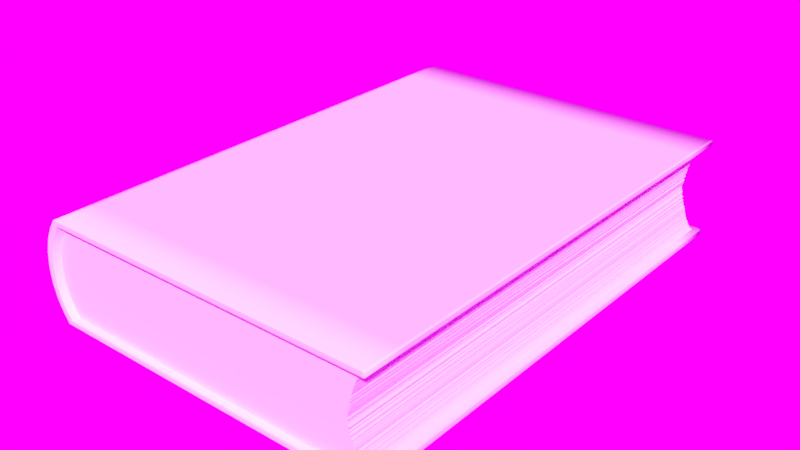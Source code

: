# Source: book.blend  (saved by Blender 2.92.15; exported with 4.5.12 LTS)
import bpy
from mathutils import Matrix  # noqa: F401  (used for matrix-valued properties, if any)

bpy.ops.wm.read_factory_settings(use_empty=True)
scene = bpy.context.scene
scene.name = 'Scene'

# ---- collections
col_collection_1 = bpy.data.collections.new('Collection 1'); scene.collection.children.link(col_collection_1)

# ---- images (referenced by path relative to the original .blend; pixels are not part of the script)
import os
ASSET_DIR = os.environ.get("B2B_ASSET_DIR", "")  # directory of the original .blend (textures are referenced by path, not embedded)
HERE = os.path.dirname(os.path.abspath(__file__))  # packed textures are extracted next to this script under _unpacked/

def load_image(name, relpath, width, height, colorspace="sRGB"):
    """Load a texture the original file referenced (path relative to the .blend, or extracted next to this script)."""
    p = next((c for c in (os.path.join(HERE, relpath), os.path.join(ASSET_DIR, relpath)) if relpath and os.path.exists(c)), "")
    if p:
        img = bpy.data.images.load(p, check_existing=True)
        img.name = name
    else:  # same state as the original file: an image datablock whose file is absent (Cycles renders it pink)
        img = bpy.data.images.new(name, width, height)
        img.source = "FILE"
        img.filepath = "//" + (relpath or name)
    img.colorspace_settings.name = colorspace
    return img
img_alexs_apt_2k_hdr = load_image('Alexs_Apt_2k.hdr', 'Alexs_Apt_2k.hdr', 1024, 1024, 'Linear Rec.709')

# ---- world
world_world = bpy.data.worlds.new('World'); scene.world = world_world
world_world.use_nodes = True; world_world.node_tree.nodes.clear()
_N = world_world.node_tree.nodes; _L = world_world.node_tree.links
n0 = _N.new('ShaderNodeOutputWorld'); n0.name = 'World Output'; n0.location = (300, 300)
n1 = _N.new('ShaderNodeBackground'); n1.name = 'Background'; n1.location = (10, 300)
n2 = _N.new('ShaderNodeTexEnvironment'); n2.name = 'Environment Texture'; n2.location = (-180, 300)
n2.width = 140
n2.image = img_alexs_apt_2k_hdr
_L.new(n1.outputs[0], n0.inputs[0])
_L.new(n2.outputs[0], n1.inputs[0])
n0.is_active_output = True
world_world.color = (0.05088, 0.05088, 0.05088)
world_world.use_sun_shadow = False
world_world.sun_shadow_jitter_overblur = 0.0
world_world.cycles.sampling_method = 'MANUAL'

# ---- meshes
me_cube = bpy.data.meshes.new('Cube')
me_cube.from_pydata([(-0.1141, 0.1707, -0.02926), (0.1138, 0.1707, -0.02926), (0.1139, -0.1707, -0.02926), (-0.1141, -0.1707, -0.02926), (-0.1141, 0.1707, 0.03256), (0.1138, 0.1707, 0.03256), (0.1138, -0.1707, 0.03256), (-0.1141, -0.1707, 0.03256), (0.1121, 0.1707, -0.0284), (0.1116, 0.1707, -0.02754), (0.1107, 0.1707, -0.02668), (0.1104, 0.1707, -0.02582), (0.1099, 0.1707, -0.02496), (0.1095, 0.1707, -0.02409), (0.1087, 0.1707, -0.02323), (0.1086, 0.1707, -0.02237), (0.1078, 0.1707, -0.02151), (0.108, 0.1707, -0.02065), (0.1076, 0.1707, -0.01979), (0.1073, 0.1707, -0.01893), (0.1068, 0.1707, -0.01807), (0.1067, 0.1707, -0.01721), (0.1066, 0.1707, -0.01635), (0.1064, 0.1707, -0.01549), (0.1062, 0.1707, -0.01463), (0.1059, 0.1707, -0.01377), (0.1051, 0.1707, -0.01291), (0.1051, 0.1707, -0.01205), (0.1047, 0.1707, -0.01119), (0.1045, 0.1707, -0.01033), (0.1046, 0.1707, -0.009466), (0.1039, 0.1707, -0.008605), (0.1038, 0.1707, -0.007745), (0.1043, 0.1707, -0.006884), (0.1034, 0.1707, -0.006024), (0.1032, 0.1707, -0.005163), (0.103, 0.1707, -0.004303), (0.1036, 0.1707, -0.003442), (0.1025, 0.1707, -0.002582), (0.1029, 0.1707, -0.001721), (0.1023, 0.1707, -0.0008605), (0.1026, 0.1707, -6.718e-09), (0.1021, 0.1707, 0.0008605), (0.1028, 0.1707, 0.002144), (0.1031, 0.1707, 0.003292), (0.1033, 0.1707, 0.004354), (0.1036, 0.1707, 0.005379), (0.1029, 0.1707, 0.006347), (0.1035, 0.1707, 0.007348), (0.1042, 0.1707, 0.008341), (0.104, 0.1707, 0.009297), (0.1039, 0.1707, 0.01025), (0.1047, 0.1707, 0.01122), (0.1044, 0.1707, 0.01216), (0.1049, 0.1707, 0.01311), (0.1047, 0.1707, 0.01404), (0.1049, 0.1707, 0.01498), (0.1052, 0.1707, 0.01592), (0.1059, 0.1707, 0.01686), (0.1057, 0.1707, 0.01778), (0.1065, 0.1707, 0.01873), (0.1068, 0.1707, 0.01965), (0.1067, 0.1707, 0.02057), (0.1072, 0.1707, 0.0215), (0.1075, 0.1707, 0.02242), (0.1077, 0.1707, 0.02334), (0.1082, 0.1707, 0.02427), (0.1082, 0.1707, 0.02518), (0.1089, 0.1707, 0.0261), (0.1091, 0.1707, 0.02701), (0.1094, 0.1707, 0.02793), (0.1103, 0.1707, 0.02886), (0.1106, 0.1707, 0.02977), (0.1114, 0.1707, 0.03069), (0.1122, 0.1707, 0.03161), (0.1121, -0.1707, -0.0284), (0.1113, -0.1707, -0.02754), (0.1105, -0.1707, -0.02668), (0.11, -0.1707, -0.02582), (0.1095, -0.1707, -0.02496), (0.1095, -0.1707, -0.02409), (0.109, -0.1707, -0.02323), (0.1084, -0.1707, -0.02237), (0.1083, -0.1707, -0.02151), (0.1076, -0.1707, -0.02065), (0.1073, -0.1707, -0.01979), (0.1069, -0.1707, -0.01893), (0.1072, -0.1707, -0.01807), (0.1063, -0.1707, -0.01721), (0.1062, -0.1707, -0.01635), (0.1063, -0.1707, -0.01549), (0.1061, -0.1707, -0.01463), (0.1059, -0.1707, -0.01377), (0.1055, -0.1707, -0.01291), (0.1053, -0.1707, -0.01205), (0.1049, -0.1707, -0.01119), (0.1051, -0.1707, -0.01033), (0.1043, -0.1707, -0.009466), (0.1043, -0.1707, -0.008605), (0.1042, -0.1707, -0.007745), (0.1033, -0.1707, -0.006884), (0.1036, -0.1707, -0.006024), (0.103, -0.1707, -0.005163), (0.1033, -0.1707, -0.004303), (0.1036, -0.1707, -0.003442), (0.103, -0.1707, -0.002582), (0.1025, -0.1707, -0.001721), (0.1024, -0.1707, -0.0008605), (0.1024, -0.1707, -1.794e-08), (0.1029, -0.1707, 0.0008605), (0.1024, -0.1707, 0.002101), (0.1027, -0.1707, 0.00327), (0.1028, -0.1707, 0.004332), (0.1032, -0.1707, 0.005364), (0.1032, -0.1707, 0.00636), (0.1039, -0.1707, 0.007365), (0.1039, -0.1707, 0.008334), (0.1041, -0.1707, 0.0093), (0.1039, -0.1707, 0.01025), (0.104, -0.1707, 0.0112), (0.1049, -0.1707, 0.01217), (0.1048, -0.1707, 0.01311), (0.1049, -0.1707, 0.01405), (0.1056, -0.1707, 0.015), (0.1053, -0.1707, 0.01592), (0.1055, -0.1707, 0.01685), (0.106, -0.1707, 0.01779), (0.1061, -0.1707, 0.01872), (0.1065, -0.1707, 0.01965), (0.1066, -0.1707, 0.02057), (0.1068, -0.1707, 0.02149), (0.1077, -0.1707, 0.02243), (0.1077, -0.1707, 0.02334), (0.1079, -0.1707, 0.02426), (0.1085, -0.1707, 0.02519), (0.1089, -0.1707, 0.0261), (0.1089, -0.1707, 0.02701), (0.1094, -0.1707, 0.02793), (0.1102, -0.1707, 0.02886), (0.1104, -0.1707, 0.02976), (0.1115, -0.1707, 0.03069), (0.1121, -0.1707, 0.03161), (-0.1177, 0.1707, -0.02393), (-0.1177, 0.1707, 0.02723), (-0.1216, 0.1707, -0.01644), (-0.1241, 0.1707, -0.007713), (-0.1249, 0.1707, 0.00165), (-0.1241, 0.1707, 0.01101), (-0.1216, 0.1707, 0.01974), (-0.1177, -0.1707, 0.02723), (-0.1177, -0.1707, -0.02393), (-0.1216, -0.1707, 0.01974), (-0.1241, -0.1707, 0.01101), (-0.1249, -0.1707, 0.00165), (-0.1241, -0.1707, -0.007713), (-0.1216, -0.1707, -0.01644)], [], [(8, 9, 76, 75), (74, 5, 6, 141), (1, 8, 75, 2), (3, 2, 75, 76, 77, 78, 79, 80, 81, 82, 83, 84, 85, 86, 87, 88, 89, 90, 91, 92, 93, 94, 95, 96, 97, 98, 99, 100, 101, 102, 103, 104, 105, 106, 107, 108, 109, 110, 111, 112, 113, 114, 115, 116, 117, 118, 119, 120, 121, 122, 123, 124, 125, 126, 127, 128, 129, 130, 131, 132, 133, 134, 135, 136, 137, 138, 139, 140, 141, 6, 7, 149, 151, 152, 153, 154, 155, 150), (9, 10, 77, 76), (10, 11, 78, 77), (11, 12, 79, 78), (12, 13, 80, 79), (13, 14, 81, 80), (14, 15, 82, 81), (15, 16, 83, 82), (16, 17, 84, 83), (17, 18, 85, 84), (18, 19, 86, 85), (19, 20, 87, 86), (20, 21, 88, 87), (21, 22, 89, 88), (22, 23, 90, 89), (23, 24, 91, 90), (24, 25, 92, 91), (25, 26, 93, 92), (26, 27, 94, 93), (27, 28, 95, 94), (28, 29, 96, 95), (29, 30, 97, 96), (30, 31, 98, 97), (31, 32, 99, 98), (32, 33, 100, 99), (33, 34, 101, 100), (34, 35, 102, 101), (35, 36, 103, 102), (36, 37, 104, 103), (37, 38, 105, 104), (38, 39, 106, 105), (39, 40, 107, 106), (40, 41, 108, 107), (41, 42, 109, 108), (42, 43, 110, 109), (43, 44, 111, 110), (44, 45, 112, 111), (45, 46, 113, 112), (46, 47, 114, 113), (47, 48, 115, 114), (48, 49, 116, 115), (49, 50, 117, 116), (50, 51, 118, 117), (51, 52, 119, 118), (52, 53, 120, 119), (53, 54, 121, 120), (54, 55, 122, 121), (55, 56, 123, 122), (56, 57, 124, 123), (57, 58, 125, 124), (58, 59, 126, 125), (59, 60, 127, 126), (60, 61, 128, 127), (61, 62, 129, 128), (62, 63, 130, 129), (63, 64, 131, 130), (64, 65, 132, 131), (65, 66, 133, 132), (66, 67, 134, 133), (67, 68, 135, 134), (68, 69, 136, 135), (69, 70, 137, 136), (70, 71, 138, 137), (71, 72, 139, 138), (72, 73, 140, 139), (73, 74, 141, 140), (142, 0, 3, 150), (0, 142, 144, 145, 146, 147, 148, 143, 4, 5, 74, 73, 72, 71, 70, 69, 68, 67, 66, 65, 64, 63, 62, 61, 60, 59, 58, 57, 56, 55, 54, 53, 52, 51, 50, 49, 48, 47, 46, 45, 44, 43, 42, 41, 40, 39, 38, 37, 36, 35, 34, 33, 32, 31, 30, 29, 28, 27, 26, 25, 24, 23, 22, 21, 20, 19, 18, 17, 16, 15, 14, 13, 12, 11, 10, 9, 8, 1), (142, 150, 155, 144), (144, 155, 154, 145), (145, 154, 153, 146), (146, 153, 152, 147), (147, 152, 151, 148), (148, 151, 149, 143), (4, 143, 149, 7)])
_uv = me_cube.uv_layers.new(name='UVMap')
_uv.uv.foreach_set('vector', [0.09829, 5.662e-07, 0.1039, 7.451e-07, 0.1039, 1.0, 0.0983, 1.0, 0.4923, 8.941e-07, 0.4986, 3.576e-07, 0.4986, 1.0, 0.4922, 1.0, 0.09284, 0.0, 0.09829, 5.662e-07, 0.0983, 1.0, 0.09285, 1.0, 0.04059, 0.9144, 0.04059, 0.02741, 0.05356, 0.03425, 0.06654, 0.03748, 0.07951, 0.04065, 0.09249, 0.04243, 0.1055, 0.04445, 0.1184, 0.04458, 0.1314, 0.04648, 0.1444, 0.04878, 0.1574, 0.04892, 0.1703, 0.05169, 0.1833, 0.053, 0.1963, 0.05475, 0.2093, 0.05355, 0.2222, 0.05672, 0.2352, 0.05709, 0.2482, 0.05683, 0.2612, 0.05784, 0.2741, 0.05829, 0.2871, 0.0599, 0.3001, 0.06076, 0.3131, 0.06244, 0.326, 0.06162, 0.339, 0.06467, 0.352, 0.06449, 0.365, 0.06488, 0.3779, 0.0684, 0.3909, 0.06755, 0.4039, 0.06958, 0.4169, 0.0685, 0.4298, 0.0675, 0.4428, 0.06984, 0.4558, 0.07175, 0.4688, 0.07194, 0.4817, 0.072, 0.4947, 0.07008, 0.5134, 0.07209, 0.531, 0.07096, 0.5471, 0.07035, 0.5626, 0.06904, 0.5776, 0.06893, 0.5928, 0.06621, 0.6074, 0.06629, 0.622, 0.06562, 0.6363, 0.06621, 0.6506, 0.06571, 0.6652, 0.06242, 0.6794, 0.06267, 0.6935, 0.06222, 0.7079, 0.05954, 0.7218, 0.0607, 0.7358, 0.06018, 0.75, 0.05797, 0.764, 0.05762, 0.778, 0.05616, 0.7919, 0.05587, 0.8058, 0.05489, 0.8199, 0.05159, 0.8337, 0.05158, 0.8475, 0.0506, 0.8615, 0.0485, 0.8753, 0.0469, 0.889, 0.04679, 0.9029, 0.04488, 0.9168, 0.04168, 0.9305, 0.04089, 0.9445, 0.03683, 0.9583, 0.0344, 0.9726, 0.02779, 0.9726, 0.9144, 0.8923, 0.9284, 0.7794, 0.9436, 0.6478, 0.9532, 0.5066, 0.9564, 0.3654, 0.9532, 0.2339, 0.9436, 0.1209, 0.9284, 0.1039, 7.451e-07, 0.1094, 1.013e-06, 0.1094, 1.0, 0.1039, 1.0, 0.1094, 1.013e-06, 0.1151, 1.073e-06, 0.115, 1.0, 0.1094, 1.0, 0.1151, 1.073e-06, 0.1206, 1.252e-06, 0.1206, 1.0, 0.115, 1.0, 0.1206, 1.252e-06, 0.1263, 1.401e-06, 0.1262, 1.0, 0.1206, 1.0, 0.1263, 1.401e-06, 0.1318, 1.669e-06, 0.1318, 1.0, 0.1262, 1.0, 0.1318, 1.669e-06, 0.1374, 1.699e-06, 0.1374, 1.0, 0.1318, 1.0, 0.1374, 1.699e-06, 0.143, 1.907e-06, 0.1431, 1.0, 0.1374, 1.0, 0.143, 1.907e-06, 0.1487, 1.878e-06, 0.1486, 1.0, 0.1431, 1.0, 0.1487, 1.878e-06, 0.1543, 2.027e-06, 0.1543, 1.0, 0.1486, 1.0, 0.1543, 2.027e-06, 0.1599, 2.086e-06, 0.1598, 1.0, 0.1543, 1.0, 0.1599, 2.086e-06, 0.1655, 2.265e-06, 0.1655, 1.0, 0.1598, 1.0, 0.1655, 2.265e-06, 0.1711, 2.265e-06, 0.1711, 1.0, 0.1655, 1.0, 0.1711, 2.265e-06, 0.1768, 2.325e-06, 0.1767, 1.0, 0.1711, 1.0, 0.1768, 2.325e-06, 0.1824, 2.384e-06, 0.1824, 1.0, 0.1767, 1.0, 0.1824, 2.384e-06, 0.188, 2.444e-06, 0.188, 1.0, 0.1824, 1.0, 0.188, 2.444e-06, 0.1936, 2.533e-06, 0.1936, 1.0, 0.188, 1.0, 0.1936, 2.533e-06, 0.1992, 2.801e-06, 0.1992, 1.0, 0.1936, 1.0, 0.1992, 2.801e-06, 0.2048, 2.801e-06, 0.2049, 1.0, 0.1992, 1.0, 0.2048, 2.801e-06, 0.2104, 2.921e-06, 0.2105, 1.0, 0.2049, 1.0, 0.2104, 2.921e-06, 0.2161, 3.01e-06, 0.2161, 1.0, 0.2105, 1.0, 0.2161, 3.01e-06, 0.2217, 2.98e-06, 0.2217, 1.0, 0.2161, 1.0, 0.2217, 2.98e-06, 0.2273, 3.189e-06, 0.2274, 1.0, 0.2217, 1.0, 0.2273, 3.189e-06, 0.2329, 3.219e-06, 0.233, 1.0, 0.2274, 1.0, 0.2329, 3.219e-06, 0.2386, 3.04e-06, 0.2385, 1.0, 0.233, 1.0, 0.2386, 3.04e-06, 0.2442, 3.338e-06, 0.2442, 1.0, 0.2385, 1.0, 0.2442, 3.338e-06, 0.2498, 3.397e-06, 0.2498, 1.0, 0.2442, 1.0, 0.2498, 3.397e-06, 0.2554, 3.487e-06, 0.2555, 1.0, 0.2498, 1.0, 0.2554, 3.487e-06, 0.2612, 3.278e-06, 0.2612, 1.0, 0.2555, 1.0, 0.2612, 3.278e-06, 0.2667, 3.636e-06, 0.2667, 1.0, 0.2612, 1.0, 0.2667, 3.636e-06, 0.2724, 3.487e-06, 0.2723, 1.0, 0.2667, 1.0, 0.2724, 3.487e-06, 0.278, 3.695e-06, 0.278, 1.0, 0.2723, 1.0, 0.278, 3.695e-06, 0.2837, 3.576e-06, 0.2836, 1.0, 0.278, 1.0, 0.2837, 3.576e-06, 0.2892, 3.755e-06, 0.2893, 1.0, 0.2836, 1.0, 0.2892, 3.755e-06, 0.2977, 3.517e-06, 0.2974, 1.0, 0.2893, 1.0, 0.2977, 3.517e-06, 0.3053, 3.457e-06, 0.3051, 1.0, 0.2974, 1.0, 0.3053, 3.457e-06, 0.3123, 3.368e-06, 0.3121, 1.0, 0.3051, 1.0, 0.3123, 3.368e-06, 0.3191, 3.278e-06, 0.3189, 1.0, 0.3121, 1.0, 0.3191, 3.278e-06, 0.3254, 3.487e-06, 0.3255, 1.0, 0.3189, 1.0, 0.3254, 3.487e-06, 0.332, 3.338e-06, 0.3321, 1.0, 0.3255, 1.0, 0.332, 3.338e-06, 0.3386, 3.099e-06, 0.3385, 1.0, 0.3321, 1.0, 0.3386, 3.099e-06, 0.3448, 3.159e-06, 0.3449, 1.0, 0.3385, 1.0, 0.3448, 3.159e-06, 0.3511, 3.189e-06, 0.3511, 1.0, 0.3449, 1.0, 0.3511, 3.189e-06, 0.3576, 2.921e-06, 0.3574, 1.0, 0.3511, 1.0, 0.3576, 2.921e-06, 0.3637, 3.01e-06, 0.3638, 1.0, 0.3574, 1.0, 0.3637, 3.01e-06, 0.37, 2.831e-06, 0.37, 1.0, 0.3638, 1.0, 0.37, 2.831e-06, 0.376, 3.01e-06, 0.3761, 1.0, 0.37, 1.0, 0.376, 3.01e-06, 0.3822, 2.921e-06, 0.3825, 1.0, 0.3761, 1.0, 0.3822, 2.921e-06, 0.3884, 2.831e-06, 0.3885, 1.0, 0.3825, 1.0, 0.3884, 2.831e-06, 0.3947, 2.623e-06, 0.3946, 1.0, 0.3885, 1.0, 0.3947, 2.623e-06, 0.4007, 2.742e-06, 0.4008, 1.0, 0.3946, 1.0, 0.4007, 2.742e-06, 0.407, 2.503e-06, 0.4069, 1.0, 0.4008, 1.0, 0.407, 2.503e-06, 0.4131, 2.384e-06, 0.4131, 1.0, 0.4069, 1.0, 0.4131, 2.384e-06, 0.4192, 2.384e-06, 0.4191, 1.0, 0.4131, 1.0, 0.4192, 2.384e-06, 0.4253, 2.325e-06, 0.4252, 1.0, 0.4191, 1.0, 0.4253, 2.325e-06, 0.4314, 2.205e-06, 0.4315, 1.0, 0.4252, 1.0, 0.4314, 2.205e-06, 0.4375, 2.146e-06, 0.4375, 1.0, 0.4315, 1.0, 0.4375, 2.146e-06, 0.4436, 2.027e-06, 0.4435, 1.0, 0.4375, 1.0, 0.4436, 2.027e-06, 0.4496, 2.027e-06, 0.4496, 1.0, 0.4435, 1.0, 0.4496, 2.027e-06, 0.4557, 1.848e-06, 0.4557, 1.0, 0.4496, 1.0, 0.4557, 1.848e-06, 0.4617, 1.788e-06, 0.4617, 1.0, 0.4557, 1.0, 0.4617, 1.788e-06, 0.4678, 1.699e-06, 0.4678, 1.0, 0.4617, 1.0, 0.4678, 1.699e-06, 0.474, 1.401e-06, 0.4739, 1.0, 0.4678, 1.0, 0.474, 1.401e-06, 0.4799, 1.401e-06, 0.4799, 1.0, 0.4739, 1.0, 0.4799, 1.401e-06, 0.4861, 1.132e-06, 0.4861, 1.0, 0.4799, 1.0, 0.4861, 1.132e-06, 0.4923, 8.941e-07, 0.4922, 1.0, 0.4861, 1.0, 0.5315, 1.0, 0.4986, 1.0, 0.4986, 8.941e-08, 0.5315, 8.941e-08, 0.03667, 0.06325, 0.1129, 0.04917, 0.2201, 0.03397, 0.3449, 0.02442, 0.4788, 0.02116, 0.6128, 0.02442, 0.7376, 0.03397, 0.8448, 0.04917, 0.921, 0.06325, 0.921, 0.9501, 0.9075, 0.9439, 0.8943, 0.9405, 0.8811, 0.9373, 0.8681, 0.9363, 0.8548, 0.9328, 0.8417, 0.9315, 0.8287, 0.9308, 0.8154, 0.9281, 0.8024, 0.928, 0.7892, 0.9263, 0.776, 0.9253, 0.7628, 0.9242, 0.7495, 0.9223, 0.7364, 0.9226, 0.7231, 0.9217, 0.7096, 0.9182, 0.6965, 0.9192, 0.6829, 0.9164, 0.6695, 0.9154, 0.6561, 0.9144, 0.6428, 0.9154, 0.6291, 0.9134, 0.6158, 0.9146, 0.6018, 0.9113, 0.5882, 0.9119, 0.5746, 0.9124, 0.5603, 0.9097, 0.546, 0.9077, 0.5322, 0.9102, 0.5175, 0.9092, 0.5023, 0.9082, 0.4859, 0.9073, 0.4675, 0.9046, 0.4552, 0.9065, 0.4429, 0.905, 0.4306, 0.9076, 0.4183, 0.9059, 0.406, 0.9101, 0.3937, 0.9078, 0.3814, 0.9085, 0.3691, 0.9096, 0.3567, 0.9128, 0.3444, 0.9109, 0.3321, 0.9114, 0.3198, 0.914, 0.3075, 0.9137, 0.2952, 0.9144, 0.2829, 0.916, 0.2706, 0.916, 0.2583, 0.9193, 0.246, 0.9202, 0.2336, 0.9211, 0.2213, 0.9218, 0.209, 0.9224, 0.1967, 0.9225, 0.1844, 0.9246, 0.1721, 0.9259, 0.1598, 0.9274, 0.1475, 0.9267, 0.1352, 0.9295, 0.1228, 0.93, 0.1105, 0.9333, 0.09822, 0.9346, 0.08591, 0.9368, 0.0736, 0.938, 0.06129, 0.9412, 0.04898, 0.9433, 0.03667, 0.9501, 0.5315, 1.0, 0.5315, 8.941e-08, 0.5783, 8.941e-08, 0.5783, 1.0, 0.5783, 1.0, 0.5783, 8.941e-08, 0.634, 8.941e-08, 0.634, 1.0, 0.634, 1.0, 0.634, 8.941e-08, 0.6947, 5.96e-08, 0.6947, 1.0, 0.6947, 1.0, 0.6947, 5.96e-08, 0.7565, 5.96e-08, 0.7565, 1.0, 0.7565, 1.0, 0.7565, 5.96e-08, 0.8149, 5.96e-08, 0.8149, 1.0, 0.8149, 1.0, 0.8149, 5.96e-08, 0.8661, 0.0, 0.8661, 1.0, 0.903, 1.0, 0.8661, 1.0, 0.8661, 0.0, 0.903, 0.0])
me_cube.use_remesh_preserve_volume = False
me_cube.use_remesh_preserve_attributes = False
me_cube.use_mirror_vertex_groups = False
me_cube.update()
me_cube_001 = bpy.data.meshes.new('Cube.001')
me_cube_001.from_pydata([(-0.1163, 0.175, -0.02911), (0.1178, 0.175, -0.02996), (0.1178, -0.1749, -0.02996), (-0.1163, -0.1749, -0.02911), (-0.1163, 0.175, 0.03346), (0.1178, 0.175, 0.03346), (0.1178, -0.1749, 0.03346), (-0.1163, -0.1749, 0.03346), (-0.1199, 0.175, -0.02449), (-0.1199, 0.175, 0.028), (-0.1239, 0.175, -0.0168), (-0.1264, 0.175, -0.007853), (-0.1272, 0.175, 0.001753), (-0.1264, 0.175, 0.01136), (-0.1239, 0.175, 0.02031), (-0.1199, -0.1749, 0.028), (-0.1199, -0.1749, -0.02449), (-0.1239, -0.1749, 0.02031), (-0.1264, -0.1749, 0.01136), (-0.1272, -0.1749, 0.001753), (-0.1264, -0.1749, -0.007853), (-0.1239, -0.1749, -0.0168), (-0.1201, 0.175, -0.03325), (0.1178, 0.175, -0.03325), (-0.1201, -0.175, -0.03325), (0.1178, -0.175, -0.03325), (-0.1201, 0.175, 0.03675), (0.1178, 0.175, 0.03675), (-0.1201, -0.175, 0.03675), (0.1178, -0.175, 0.03675), (-0.1285, 0.175, -0.01873), (-0.1242, 0.175, -0.02722), (-0.1242, -0.175, -0.02722), (-0.1285, -0.175, -0.01873), (-0.1313, 0.175, -0.00885), (-0.1313, -0.175, -0.00885), (-0.1322, 0.175, 0.001753), (-0.1322, -0.175, 0.001753), (-0.1313, 0.175, 0.01236), (-0.1313, -0.175, 0.01236), (-0.1285, 0.175, 0.02224), (-0.1285, -0.175, 0.02224), (-0.1242, 0.175, 0.03072), (-0.1242, -0.175, 0.03072), (-0.1135, 0.175, 0.03262), (-0.1135, -0.1749, 0.03262), (-0.1173, 0.175, 0.03675), (-0.1173, -0.175, 0.03675), (0.1158, 0.175, 0.03262), (0.1158, 0.175, 0.03675), (0.1158, -0.1749, 0.03262), (0.1158, -0.175, 0.03675), (-0.1318, -0.175, 0.001753), (-0.1309, -0.175, -0.008764), (-0.1281, 0.175, 0.02207), (-0.1238, 0.175, 0.03049), (0.1178, -0.175, -0.03296), (0.1178, 0.175, -0.03296), (-0.1281, -0.175, -0.01856), (-0.1238, -0.175, -0.02698), (-0.1238, -0.175, 0.03049), (-0.1281, -0.175, 0.02207), (-0.1198, -0.175, -0.03296), (-0.1318, 0.175, 0.001753), (-0.1309, 0.175, 0.01227), (-0.1198, 0.175, 0.03647), (0.1178, 0.175, 0.03647), (-0.1309, -0.175, 0.01227), (-0.1281, 0.175, -0.01856), (-0.1309, 0.175, -0.008764), (-0.1198, -0.175, 0.03647), (0.1178, -0.175, 0.03647), (-0.1198, 0.175, -0.03296), (-0.1238, 0.175, -0.02698), (-0.117, -0.175, 0.03647), (-0.117, 0.175, 0.03647), (0.1158, 0.175, 0.03647), (0.1158, -0.175, 0.03647), (-0.1271, -0.175, -0.00799), (-0.1205, 0.175, 0.02837), (0.1178, 0.175, -0.03041), (-0.1205, -0.175, -0.02487), (-0.1245, -0.175, 0.02058), (-0.1271, 0.175, 0.0115), (0.1178, 0.175, 0.03391), (-0.1271, 0.175, -0.00799), (0.1178, -0.175, 0.03391), (-0.1205, 0.175, -0.02487), (-0.1279, -0.175, 0.001753), (-0.1245, 0.175, 0.02058), (0.1178, -0.175, -0.03041), (-0.1245, -0.175, -0.01707), (-0.1205, -0.175, 0.02837), (-0.1168, -0.175, -0.03041), (-0.1279, 0.175, 0.001753), (-0.1168, 0.175, 0.03391), (-0.1271, -0.175, 0.0115), (-0.1245, 0.175, -0.01707), (-0.1168, -0.175, 0.03391), (-0.1168, 0.175, -0.03041), (-0.1141, -0.175, 0.03391), (-0.1141, 0.175, 0.03391), (0.1158, 0.175, 0.03391), (0.1158, -0.175, 0.03391), (0.1163, 0.175, -0.02911), (0.1163, -0.1749, -0.02911), (0.1163, 0.175, -0.03325), (0.1163, -0.175, -0.03325), (0.1163, 0.175, -0.03296), (0.1163, -0.175, -0.03296), (0.1163, -0.175, -0.03041), (0.1163, 0.175, -0.03041), (-0.1163, 0.1463, -0.02911), (-0.1163, -0.1463, -0.02911), (0.1178, 0.1463, -0.02996), (0.1178, -0.1463, -0.02996), (-0.1163, 0.1463, 0.03346), (-0.1163, -0.1463, 0.03346), (0.1178, 0.1463, 0.03346), (0.1178, -0.1463, 0.03346), (-0.1199, 0.1463, -0.02449), (-0.1199, -0.1463, -0.02449), (-0.1239, -0.1463, -0.0168), (-0.1239, 0.1463, -0.0168), (-0.1264, -0.1463, -0.007853), (-0.1264, 0.1463, -0.007853), (-0.1272, -0.1463, 0.001753), (-0.1272, 0.1463, 0.001753), (-0.1264, -0.1463, 0.01136), (-0.1264, 0.1463, 0.01136), (-0.1239, -0.1463, 0.02031), (-0.1239, 0.1463, 0.02031), (-0.1199, -0.1463, 0.028), (-0.1199, 0.1463, 0.028), (-0.1201, 0.1463, -0.03325), (-0.1201, -0.1464, -0.03325), (0.1178, 0.1463, -0.03325), (0.1178, -0.1464, -0.03325), (-0.1201, 0.1463, 0.03675), (-0.1201, -0.1464, 0.03675), (0.1178, 0.1463, 0.03675), (0.1178, -0.1464, 0.03675), (-0.1242, 0.1463, -0.02722), (-0.1242, -0.1464, -0.02722), (-0.1285, -0.1464, -0.01873), (-0.1285, 0.1463, -0.01873), (-0.1313, -0.1464, -0.00885), (-0.1313, 0.1463, -0.00885), (-0.1322, -0.1464, 0.001753), (-0.1322, 0.1463, 0.001753), (-0.1313, -0.1464, 0.01236), (-0.1313, 0.1463, 0.01236), (-0.1285, -0.1464, 0.02224), (-0.1285, 0.1463, 0.02224), (-0.1242, -0.1464, 0.03072), (-0.1242, 0.1463, 0.03072), (-0.1173, -0.1464, 0.03675), (-0.1173, 0.1463, 0.03675), (-0.1135, 0.1463, 0.03262), (-0.1135, -0.1463, 0.03262), (0.1158, -0.1464, 0.03675), (0.1158, 0.1463, 0.03675), (0.1158, 0.1463, 0.03262), (0.1158, -0.1463, 0.03262), (0.1178, 0.1463, 0.03647), (0.1178, -0.1464, 0.03647), (0.1178, -0.1464, -0.03296), (0.1178, 0.1463, -0.03296), (0.1178, -0.1463, -0.03041), (0.1178, 0.1463, -0.03041), (0.1178, 0.1463, 0.03391), (0.1178, -0.1463, 0.03391), (0.1163, 0.1463, -0.03325), (0.1163, -0.1464, -0.03325), (0.1163, -0.1463, -0.02911), (0.1163, 0.1463, -0.02911)], [], [(174, 105, 2, 115), (163, 119, 6, 50), (121, 16, 3, 113), (121, 122, 21, 16), (122, 124, 20, 21), (124, 126, 19, 20), (126, 128, 18, 19), (128, 130, 17, 18), (130, 132, 15, 17), (117, 7, 15, 132), (173, 137, 25, 107), (160, 51, 29, 141), (143, 135, 24, 32), (143, 32, 33, 144), (144, 33, 35, 146), (146, 35, 37, 148), (148, 37, 39, 150), (150, 39, 41, 152), (152, 41, 43, 154), (139, 154, 43, 28), (53, 52, 37, 35), (55, 54, 40, 42), (166, 56, 25, 137), (59, 58, 33, 32), (61, 60, 43, 41), (109, 62, 24, 107), (64, 63, 36, 38), (75, 65, 26, 46), (52, 67, 39, 37), (69, 68, 30, 34), (65, 55, 42, 26), (58, 53, 35, 33), (60, 70, 28, 43), (164, 66, 27, 140), (54, 64, 38, 40), (73, 72, 22, 31), (77, 71, 29, 51), (67, 61, 41, 39), (108, 57, 23, 106), (63, 69, 34, 36), (62, 59, 32, 24), (68, 73, 31, 30), (70, 74, 47, 28), (76, 75, 46, 49), (139, 28, 47, 156), (117, 159, 45, 7), (66, 76, 49, 27), (74, 77, 51, 47), (156, 47, 51, 160), (159, 163, 50, 45), (100, 103, 77, 74), (84, 102, 76, 66), (102, 101, 75, 76), (98, 100, 74, 70), (97, 87, 73, 68), (93, 81, 59, 62), (94, 85, 69, 63), (111, 80, 57, 108), (96, 82, 61, 67), (103, 86, 71, 77), (87, 99, 72, 73), (89, 83, 64, 54), (170, 84, 66, 164), (92, 98, 70, 60), (91, 78, 53, 58), (95, 79, 55, 65), (85, 97, 68, 69), (88, 96, 67, 52), (101, 95, 65, 75), (83, 94, 63, 64), (110, 93, 62, 109), (82, 92, 60, 61), (81, 91, 58, 59), (168, 90, 56, 166), (79, 89, 54, 55), (78, 88, 52, 53), (20, 19, 88, 78), (9, 14, 89, 79), (115, 2, 90, 168), (16, 21, 91, 81), (17, 15, 92, 82), (105, 3, 93, 110), (13, 12, 94, 83), (44, 4, 95, 101), (19, 18, 96, 88), (11, 10, 97, 85), (4, 9, 79, 95), (21, 20, 78, 91), (15, 7, 98, 92), (118, 5, 84, 170), (14, 13, 83, 89), (8, 0, 99, 87), (50, 6, 86, 103), (18, 17, 82, 96), (104, 1, 80, 111), (12, 11, 85, 94), (3, 16, 81, 93), (10, 8, 87, 97), (7, 45, 100, 98), (48, 44, 101, 102), (5, 48, 102, 84), (45, 50, 103, 100), (0, 104, 111, 99), (2, 105, 110, 90), (90, 110, 109, 56), (99, 111, 108, 72), (72, 108, 106, 22), (56, 109, 107, 25), (135, 173, 107, 24), (113, 3, 105, 174), (0, 112, 175, 104), (112, 113, 174, 175), (22, 106, 172, 134), (134, 172, 173, 135), (6, 119, 171, 86), (119, 118, 170, 171), (1, 114, 169, 80), (114, 115, 168, 169), (80, 169, 167, 57), (169, 168, 166, 167), (86, 171, 165, 71), (171, 170, 164, 165), (44, 48, 162, 158), (158, 162, 163, 159), (46, 157, 161, 49), (157, 156, 160, 161), (4, 44, 158, 116), (116, 158, 159, 117), (26, 138, 157, 46), (138, 139, 156, 157), (71, 165, 141, 29), (165, 164, 140, 141), (57, 167, 136, 23), (167, 166, 137, 136), (26, 42, 155, 138), (138, 155, 154, 139), (40, 153, 155, 42), (153, 152, 154, 155), (38, 151, 153, 40), (151, 150, 152, 153), (36, 149, 151, 38), (149, 148, 150, 151), (34, 147, 149, 36), (147, 146, 148, 149), (30, 145, 147, 34), (145, 144, 146, 147), (31, 142, 145, 30), (142, 143, 144, 145), (31, 22, 134, 142), (142, 134, 135, 143), (49, 161, 140, 27), (161, 160, 141, 140), (106, 23, 136, 172), (172, 136, 137, 173), (4, 116, 133, 9), (116, 117, 132, 133), (14, 9, 133, 131), (131, 133, 132, 130), (13, 14, 131, 129), (129, 131, 130, 128), (12, 13, 129, 127), (127, 129, 128, 126), (11, 12, 127, 125), (125, 127, 126, 124), (10, 11, 125, 123), (123, 125, 124, 122), (8, 10, 123, 120), (120, 123, 122, 121), (8, 120, 112, 0), (120, 121, 113, 112), (48, 5, 118, 162), (162, 118, 119, 163), (104, 175, 114, 1), (175, 174, 115, 114)])
me_cube_001.polygons.foreach_set('use_smooth', [True] * 174)
_k = {(47, 51): 0.9098, (46, 157): 0.9098, (46, 49): 0.9098, (49, 161): 0.9098, (47, 156): 0.9098, (156, 157): 0.9098, (51, 160): 0.9098, (160, 161): 0.9098, (157, 161): 0.9098, (156, 160): 0.9098}
me_cube_001.attributes.new('crease_edge', 'FLOAT', 'EDGE').data.foreach_set('value', [_k.get((min(e.vertices), max(e.vertices)), 0.0) for e in me_cube_001.edges])
_uv = me_cube_001.uv_layers.new(name='UVMap')
_uv.uv.foreach_set('vector', [0.6648, 0.541, 0.6648, 0.5001, 0.667, 0.5001, 0.667, 0.541, 0.002769, 0.541, 4.47e-08, 0.541, 7.451e-08, 0.5001, 0.002769, 0.5001, 0.7842, 0.459, 0.7842, 0.4999, 0.7776, 0.4999, 0.7776, 0.459, 0.7842, 0.459, 0.7951, 0.459, 0.7951, 0.4999, 0.7842, 0.4999, 0.7951, 0.459, 0.8079, 0.459, 0.8079, 0.4999, 0.7951, 0.4999, 0.8079, 0.459, 0.8217, 0.459, 0.8217, 0.4999, 0.8079, 0.4999, 0.8217, 0.459, 0.8354, 0.459, 0.8354, 0.4999, 0.8217, 0.4999, 0.8354, 0.459, 0.8482, 0.459, 0.8482, 0.4999, 0.8354, 0.4999, 0.8482, 0.459, 0.8592, 0.459, 0.8592, 0.4999, 0.8482, 0.4999, 0.867, 0.459, 0.867, 0.4999, 0.8592, 0.4999, 0.8592, 0.459, 0.3377, 0.4591, 0.3398, 0.4591, 0.3398, 0.5001, 0.3377, 0.5001, 0.6751, 0.04092, 0.6751, 8.941e-08, 0.6779, 8.941e-08, 0.6779, 0.04092, 0.686, 0.04092, 0.6779, 0.04092, 0.6779, 0.0, 0.686, 0.0, 0.686, 0.04092, 0.686, 0.0, 0.6975, 0.0, 0.6975, 0.04092, 0.6975, 0.04092, 0.6975, 0.0, 0.7113, 0.0, 0.7113, 0.04092, 0.7113, 0.04092, 0.7113, 0.0, 0.7263, 0.0, 0.7263, 0.04092, 0.7263, 0.04092, 0.7263, 0.0, 0.7415, 0.0, 0.7415, 0.04092, 0.7415, 0.04092, 0.7415, 0.0, 0.7559, 0.0, 0.7559, 0.04092, 0.7559, 0.04092, 0.7559, 0.0, 0.7685, 0.0, 0.7685, 0.04092, 0.7776, 0.04092, 0.7685, 0.04092, 0.7685, 0.0, 0.7776, 0.0, 0.802, 0.8553, 0.817, 0.8566, 0.817, 0.8572, 0.8019, 0.8559, 0.7581, 0.5121, 0.746, 0.5059, 0.7463, 0.5053, 0.7584, 0.5116, 0.876, 0.04093, 0.876, 7.838e-06, 0.8764, 0.0, 0.8764, 0.04092, 0.776, 0.8452, 0.788, 0.8514, 0.7878, 0.852, 0.7756, 0.8457, 0.846, 0.8514, 0.8581, 0.8452, 0.8584, 0.8457, 0.8463, 0.852, 0.7674, 0.5022, 0.7674, 0.8395, 0.767, 0.84, 0.767, 0.5022, 0.732, 0.502, 0.717, 0.5007, 0.717, 0.5001, 0.7322, 0.5014, 0.7666, 0.5218, 0.7666, 0.5178, 0.767, 0.5173, 0.767, 0.5213, 0.817, 0.8566, 0.832, 0.8553, 0.8322, 0.8559, 0.817, 0.8572, 0.702, 0.502, 0.688, 0.5059, 0.6877, 0.5053, 0.7019, 0.5014, 0.7666, 0.5178, 0.7581, 0.5121, 0.7584, 0.5116, 0.767, 0.5173, 0.788, 0.8514, 0.802, 0.8553, 0.8019, 0.8559, 0.7878, 0.852, 0.8581, 0.8452, 0.8666, 0.8395, 0.867, 0.84, 0.8584, 0.8457, 0.8713, 0.04096, 0.8713, 3.561e-06, 0.8717, 0.0, 0.8717, 0.04096, 0.746, 0.5059, 0.732, 0.502, 0.7322, 0.5014, 0.7463, 0.5053, 0.6759, 0.5121, 0.6674, 0.5178, 0.667, 0.5173, 0.6756, 0.5116, 0.8666, 0.5029, 0.8666, 0.5001, 0.867, 0.5001, 0.867, 0.5029, 0.832, 0.8553, 0.846, 0.8514, 0.8463, 0.852, 0.8322, 0.8559, 0.6674, 0.8552, 0.6674, 0.8573, 0.667, 0.8573, 0.667, 0.8552, 0.717, 0.5007, 0.702, 0.502, 0.7019, 0.5014, 0.717, 0.5001, 0.7674, 0.8395, 0.776, 0.8452, 0.7756, 0.8457, 0.767, 0.84, 0.688, 0.5059, 0.6759, 0.5121, 0.6756, 0.5116, 0.6877, 0.5053, 0.8666, 0.8395, 0.8666, 0.8355, 0.867, 0.836, 0.867, 0.84, 0.7666, 0.8545, 0.7666, 0.5218, 0.767, 0.5213, 0.767, 0.8545, 0.3398, 0.04092, 0.3398, 0.0, 0.3438, 0.0, 0.3438, 0.04092, 0.3343, 0.541, 0.3304, 0.541, 0.3304, 0.5001, 0.3343, 0.5001, 0.7666, 0.8573, 0.7666, 0.8545, 0.767, 0.8545, 0.767, 0.8573, 0.8666, 0.8355, 0.8666, 0.5029, 0.867, 0.5029, 0.867, 0.836, 0.3438, 0.04092, 0.3438, 0.0, 0.6751, 8.941e-08, 0.6751, 0.04092, 0.3304, 0.541, 0.002769, 0.541, 0.002769, 0.5001, 0.3304, 0.5001, 0.863, 0.8313, 0.863, 0.5028, 0.8666, 0.5029, 0.8666, 0.8355, 0.763, 0.8572, 0.763, 0.8545, 0.7666, 0.8545, 0.7666, 0.8573, 0.763, 0.8545, 0.763, 0.526, 0.7666, 0.5218, 0.7666, 0.8545, 0.863, 0.8352, 0.863, 0.8313, 0.8666, 0.8355, 0.8666, 0.8395, 0.6901, 0.511, 0.679, 0.5168, 0.6759, 0.5121, 0.688, 0.5059, 0.7711, 0.8352, 0.779, 0.8405, 0.776, 0.8452, 0.7674, 0.8395, 0.717, 0.5062, 0.7031, 0.5074, 0.702, 0.502, 0.717, 0.5007, 0.6711, 0.8552, 0.6711, 0.8572, 0.6674, 0.8573, 0.6674, 0.8552, 0.8309, 0.8499, 0.8439, 0.8463, 0.846, 0.8514, 0.832, 0.8553, 0.863, 0.5028, 0.863, 0.5001, 0.8666, 0.5001, 0.8666, 0.5029, 0.679, 0.5168, 0.6711, 0.5221, 0.6674, 0.5178, 0.6759, 0.5121, 0.7439, 0.511, 0.7309, 0.5074, 0.732, 0.502, 0.746, 0.5059, 0.8676, 0.04095, 0.8676, 3.535e-05, 0.8713, 3.561e-06, 0.8713, 0.04096, 0.855, 0.8405, 0.863, 0.8352, 0.8666, 0.8395, 0.8581, 0.8452, 0.7901, 0.8463, 0.8031, 0.8499, 0.802, 0.8553, 0.788, 0.8514, 0.763, 0.5221, 0.755, 0.5168, 0.7581, 0.5121, 0.7666, 0.5178, 0.7031, 0.5074, 0.6901, 0.511, 0.688, 0.5059, 0.702, 0.502, 0.817, 0.8511, 0.8309, 0.8499, 0.832, 0.8553, 0.817, 0.8566, 0.763, 0.526, 0.763, 0.5221, 0.7666, 0.5178, 0.7666, 0.5218, 0.7309, 0.5074, 0.717, 0.5062, 0.717, 0.5007, 0.732, 0.502, 0.7711, 0.5022, 0.7711, 0.8352, 0.7674, 0.8395, 0.7674, 0.5022, 0.8439, 0.8463, 0.855, 0.8405, 0.8581, 0.8452, 0.846, 0.8514, 0.779, 0.8405, 0.7901, 0.8463, 0.788, 0.8514, 0.776, 0.8452, 0.8723, 0.04103, 0.8723, 7.866e-05, 0.876, 7.838e-06, 0.876, 0.04093, 0.755, 0.5168, 0.7439, 0.511, 0.746, 0.5059, 0.7581, 0.5121, 0.8031, 0.8499, 0.817, 0.8511, 0.817, 0.8566, 0.802, 0.8553, 0.8033, 0.8489, 0.817, 0.8501, 0.817, 0.8511, 0.8031, 0.8499, 0.7545, 0.5176, 0.7435, 0.512, 0.7439, 0.511, 0.755, 0.5168, 0.8717, 0.04104, 0.8717, 9.118e-05, 0.8723, 7.866e-05, 0.8723, 0.04103, 0.7795, 0.8397, 0.7905, 0.8454, 0.7901, 0.8463, 0.779, 0.8405, 0.8435, 0.8454, 0.8545, 0.8397, 0.855, 0.8405, 0.8439, 0.8463, 0.7729, 0.5022, 0.7729, 0.8345, 0.7711, 0.8352, 0.7711, 0.5022, 0.7307, 0.5084, 0.717, 0.5072, 0.717, 0.5062, 0.7309, 0.5074, 0.7611, 0.5268, 0.7623, 0.5228, 0.763, 0.5221, 0.763, 0.526, 0.817, 0.8501, 0.8307, 0.8489, 0.8309, 0.8499, 0.817, 0.8511, 0.7033, 0.5084, 0.6905, 0.512, 0.6901, 0.511, 0.7031, 0.5074, 0.7623, 0.5228, 0.7545, 0.5176, 0.755, 0.5168, 0.763, 0.5221, 0.7905, 0.8454, 0.8033, 0.8489, 0.8031, 0.8499, 0.7901, 0.8463, 0.8545, 0.8397, 0.8623, 0.8345, 0.863, 0.8352, 0.855, 0.8405, 0.867, 0.04095, 0.867, 4.092e-05, 0.8676, 3.535e-05, 0.8676, 0.04095, 0.7435, 0.512, 0.7307, 0.5084, 0.7309, 0.5074, 0.7439, 0.511, 0.6795, 0.5176, 0.6729, 0.5228, 0.6711, 0.5221, 0.679, 0.5168, 0.8611, 0.5028, 0.8623, 0.5001, 0.863, 0.5001, 0.863, 0.5028, 0.8307, 0.8489, 0.8435, 0.8454, 0.8439, 0.8463, 0.8309, 0.8499, 0.6729, 0.8552, 0.6717, 0.8572, 0.6711, 0.8572, 0.6711, 0.8552, 0.717, 0.5072, 0.7033, 0.5084, 0.7031, 0.5074, 0.717, 0.5062, 0.7729, 0.8345, 0.7795, 0.8397, 0.779, 0.8405, 0.7711, 0.8352, 0.6905, 0.512, 0.6795, 0.5176, 0.679, 0.5168, 0.6901, 0.511, 0.8623, 0.8345, 0.8611, 0.8305, 0.863, 0.8313, 0.863, 0.8352, 0.7611, 0.8545, 0.7611, 0.5268, 0.763, 0.526, 0.763, 0.8545, 0.7623, 0.8572, 0.7611, 0.8545, 0.763, 0.8545, 0.763, 0.8572, 0.8611, 0.8305, 0.8611, 0.5028, 0.863, 0.5028, 0.863, 0.8313, 0.6729, 0.5228, 0.6729, 0.8552, 0.6711, 0.8552, 0.6711, 0.5221, 0.7717, 0.5001, 0.7729, 0.5022, 0.7711, 0.5022, 0.7711, 0.5001, 0.7711, 0.5001, 0.7711, 0.5022, 0.7674, 0.5022, 0.7674, 0.5001, 0.6711, 0.5221, 0.6711, 0.8552, 0.6674, 0.8552, 0.6674, 0.5178, 0.6674, 0.5178, 0.6674, 0.8552, 0.667, 0.8552, 0.667, 0.5173, 0.7674, 0.5001, 0.7674, 0.5022, 0.767, 0.5022, 0.767, 0.5001, 4.47e-08, 0.4591, 0.3377, 0.4591, 0.3377, 0.5001, 0.0, 0.5001, 0.3343, 0.541, 0.3343, 0.5001, 0.6648, 0.5001, 0.6648, 0.541, 0.3343, 1.0, 0.3343, 0.9591, 0.6648, 0.9591, 0.6648, 1.0, 0.3343, 0.9591, 0.3343, 0.541, 0.6648, 0.541, 0.6648, 0.9591, 9.686e-08, 1.49e-08, 0.3377, 0.0, 0.3377, 0.04096, 9.686e-08, 0.04096, 9.686e-08, 0.04096, 0.3377, 0.04096, 0.3377, 0.4591, 4.47e-08, 0.4591, 0.867, 0.5, 0.867, 0.459, 0.8676, 0.459, 0.8676, 0.5, 0.867, 0.459, 0.867, 0.04095, 0.8676, 0.04095, 0.8676, 0.459, 0.8717, 0.5, 0.8717, 0.4591, 0.8723, 0.4591, 0.8723, 0.5, 0.8717, 0.4591, 0.8717, 0.04104, 0.8723, 0.04103, 0.8723, 0.4591, 0.8723, 0.5, 0.8723, 0.4591, 0.876, 0.4591, 0.876, 0.5001, 0.8723, 0.4591, 0.8723, 0.04103, 0.876, 0.04093, 0.876, 0.4591, 0.8676, 0.5, 0.8676, 0.459, 0.8713, 0.4591, 0.8713, 0.5001, 0.8676, 0.459, 0.8676, 0.04095, 0.8713, 0.04096, 0.8713, 0.4591, 0.3304, 1.0, 0.002769, 1.0, 0.002769, 0.9591, 0.3304, 0.9591, 0.3304, 0.9591, 0.002769, 0.9591, 0.002769, 0.541, 0.3304, 0.541, 0.3438, 0.5001, 0.3438, 0.4591, 0.6751, 0.4591, 0.6751, 0.5001, 0.3438, 0.4591, 0.3438, 0.04092, 0.6751, 0.04092, 0.6751, 0.4591, 0.3343, 1.0, 0.3304, 1.0, 0.3304, 0.9591, 0.3343, 0.9591, 0.3343, 0.9591, 0.3304, 0.9591, 0.3304, 0.541, 0.3343, 0.541, 0.3398, 0.5001, 0.3398, 0.4591, 0.3438, 0.4591, 0.3438, 0.5001, 0.3398, 0.4591, 0.3398, 0.04092, 0.3438, 0.04092, 0.3438, 0.4591, 0.8713, 0.5001, 0.8713, 0.4591, 0.8717, 0.4591, 0.8717, 0.5001, 0.8713, 0.4591, 0.8713, 0.04096, 0.8717, 0.04096, 0.8717, 0.4591, 0.876, 0.5001, 0.876, 0.4591, 0.8764, 0.4591, 0.8764, 0.5001, 0.876, 0.4591, 0.876, 0.04093, 0.8764, 0.04092, 0.8764, 0.4591, 0.7776, 0.5001, 0.7685, 0.5001, 0.7685, 0.4591, 0.7776, 0.4591, 0.7776, 0.4591, 0.7685, 0.4591, 0.7685, 0.04092, 0.7776, 0.04092, 0.7559, 0.5001, 0.7559, 0.4591, 0.7685, 0.4591, 0.7685, 0.5001, 0.7559, 0.4591, 0.7559, 0.04092, 0.7685, 0.04092, 0.7685, 0.4591, 0.7415, 0.5001, 0.7415, 0.4591, 0.7559, 0.4591, 0.7559, 0.5001, 0.7415, 0.4591, 0.7415, 0.04092, 0.7559, 0.04092, 0.7559, 0.4591, 0.7263, 0.5001, 0.7263, 0.4591, 0.7415, 0.4591, 0.7415, 0.5001, 0.7263, 0.4591, 0.7263, 0.04092, 0.7415, 0.04092, 0.7415, 0.4591, 0.7113, 0.5001, 0.7113, 0.4591, 0.7263, 0.4591, 0.7263, 0.5001, 0.7113, 0.4591, 0.7113, 0.04092, 0.7263, 0.04092, 0.7263, 0.4591, 0.6975, 0.5001, 0.6975, 0.4591, 0.7113, 0.4591, 0.7113, 0.5001, 0.6975, 0.4591, 0.6975, 0.04092, 0.7113, 0.04092, 0.7113, 0.4591, 0.686, 0.5001, 0.686, 0.4591, 0.6975, 0.4591, 0.6975, 0.5001, 0.686, 0.4591, 0.686, 0.04092, 0.6975, 0.04092, 0.6975, 0.4591, 0.686, 0.5001, 0.6779, 0.5001, 0.6779, 0.4591, 0.686, 0.4591, 0.686, 0.4591, 0.6779, 0.4591, 0.6779, 0.04092, 0.686, 0.04092, 0.6751, 0.5001, 0.6751, 0.4591, 0.6779, 0.4591, 0.6779, 0.5001, 0.6751, 0.4591, 0.6751, 0.04092, 0.6779, 0.04092, 0.6779, 0.4591, 0.3377, 0.0, 0.3398, 1.49e-08, 0.3398, 0.04096, 0.3377, 0.04096, 0.3377, 0.04096, 0.3398, 0.04096, 0.3398, 0.4591, 0.3377, 0.4591, 0.867, 0.0, 0.867, 0.04091, 0.8592, 0.04091, 0.8592, 0.0, 0.867, 0.04091, 0.867, 0.459, 0.8592, 0.459, 0.8592, 0.04091, 0.8482, 0.0, 0.8592, 0.0, 0.8592, 0.04091, 0.8482, 0.04091, 0.8482, 0.04091, 0.8592, 0.04091, 0.8592, 0.459, 0.8482, 0.459, 0.8354, 0.0, 0.8482, 0.0, 0.8482, 0.04091, 0.8354, 0.04091, 0.8354, 0.04091, 0.8482, 0.04091, 0.8482, 0.459, 0.8354, 0.459, 0.8217, 0.0, 0.8354, 0.0, 0.8354, 0.04091, 0.8217, 0.04091, 0.8217, 0.04091, 0.8354, 0.04091, 0.8354, 0.459, 0.8217, 0.459, 0.8079, 0.0, 0.8217, 0.0, 0.8217, 0.04091, 0.8079, 0.04091, 0.8079, 0.04091, 0.8217, 0.04091, 0.8217, 0.459, 0.8079, 0.459, 0.7951, 0.0, 0.8079, 0.0, 0.8079, 0.04091, 0.7951, 0.04091, 0.7951, 0.04091, 0.8079, 0.04091, 0.8079, 0.459, 0.7951, 0.459, 0.7842, 0.0, 0.7951, 0.0, 0.7951, 0.04091, 0.7842, 0.04091, 0.7842, 0.04091, 0.7951, 0.04091, 0.7951, 0.459, 0.7842, 0.459, 0.7842, 0.0, 0.7842, 0.04091, 0.7776, 0.04091, 0.7776, 0.0, 0.7842, 0.04091, 0.7842, 0.459, 0.7776, 0.459, 0.7776, 0.04091, 0.002769, 1.0, 0.0, 1.0, 7.451e-08, 0.9591, 0.002769, 0.9591, 0.002769, 0.9591, 7.451e-08, 0.9591, 4.47e-08, 0.541, 0.002769, 0.541, 0.6648, 1.0, 0.6648, 0.9591, 0.667, 0.9591, 0.667, 1.0, 0.6648, 0.9591, 0.6648, 0.541, 0.667, 0.541, 0.667, 0.9591])
me_cube_001.use_remesh_preserve_volume = False
me_cube_001.use_remesh_preserve_attributes = False
me_cube_001.use_mirror_vertex_groups = False
me_cube_001.update()

# ---- objects
ob_pages = bpy.data.objects.new('pages', me_cube)
ob_book = bpy.data.objects.new('Book', me_cube_001)

# ---- transforms, parenting, visibility, modifiers, constraints
ob_pages.parent = ob_book
ob_pages.matrix_parent_inverse = Matrix(((1.0, -0.0, 0.0, -0.0), (-0.0, 1.0, -0.0, 0.0), (0.0, -0.0, 1.0, -0.5815), (-0.0, 0.0, -0.0, 1.0)))
ob_pages.location = (-1.035e-15, 1.346e-16, 0.5815)
ob_pages.lock_rotations_4d = False
ob_pages.empty_display_type = 'ARROWS'
ob_pages.lineart.crease_threshold = 0.0
ob_book.location = (0.0, 0.0, 0.5815)
ob_book.lock_rotations_4d = False
ob_book.empty_display_type = 'ARROWS'
ob_book.lineart.crease_threshold = 0.0

# ---- collection membership
col_collection_1.objects.link(ob_pages)
col_collection_1.objects.link(ob_book)

# ---- scene / render settings (as saved in the file)
scene.frame_start = 1; scene.frame_end = 1; scene.frame_set(1)
scene.render.engine = 'CYCLES'
scene.render.resolution_percentage = 50
scene.render.dither_intensity = 0.0
scene.render.film_transparent = True
scene.render.use_border = True
scene.cycles.samples = 51
scene.cycles.sampling_pattern = 'TABULATED_SOBOL'
scene.cycles.use_adaptive_sampling = False
scene.cycles.use_light_tree = False
scene.cycles.blur_glossy = 0.0
scene.cycles.sample_clamp_indirect = 0.0
scene.view_settings.view_transform = 'Standard'
bpy.context.view_layer.update()

# ---- added for rendering (the .blend has no active camera and no usable light): camera, sun
cam_auto = bpy.data.cameras.new('AutoCamera')
cam_auto.lens = 50.0
cam_auto.sensor_width = 36.0
cam_auto.clip_end = 1000.0
ob_auto_camera = bpy.data.objects.new('AutoCamera', cam_auto)
scene.collection.objects.link(ob_auto_camera)
ob_auto_camera.location = (0.395963, -0.483837, 0.905784)
ob_auto_camera.rotation_euler = (1.09748, -7.21219e-08, 0.694738)
scene.camera = ob_auto_camera
light_auto_sun = bpy.data.lights.new('AutoSun', 'SUN')
light_auto_sun.energy = 3.0
light_auto_sun.angle = 0.0523599
ob_auto_sun = bpy.data.objects.new('AutoSun', light_auto_sun)
scene.collection.objects.link(ob_auto_sun)
ob_auto_sun.rotation_euler = (0.872665, 0.174533, 0.523599)
bpy.context.view_layer.update()
